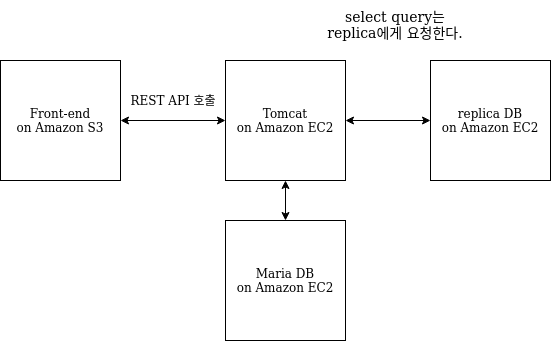

The diagram above was exported from draw.io. Its source (the exported page's mxGraphModel, read from the mxfile embedded in the PNG):
<mxGraphModel dx="1053" dy="623" grid="1" gridSize="10" guides="1" tooltips="1" connect="1" arrows="1" fold="1" page="1" pageScale="1" pageWidth="850" pageHeight="1100" math="0" shadow="0">
  <root>
    <mxCell id="0" />
    <mxCell id="1" parent="0" />
    <mxCell id="huwU3dJh2a54nuDfVWZ8-1" value="Front-end&lt;br&gt;&lt;div&gt;on Amazon S3&lt;/div&gt;" style="whiteSpace=wrap;html=1;aspect=fixed;" vertex="1" parent="1">
      <mxGeometry x="80" y="280" width="120" height="120" as="geometry" />
    </mxCell>
    <mxCell id="huwU3dJh2a54nuDfVWZ8-9" value="REST API 호출" style="text;html=1;strokeColor=none;fillColor=none;align=center;verticalAlign=middle;whiteSpace=wrap;rounded=0;" vertex="1" parent="1">
      <mxGeometry x="193" y="310" width="120" height="20" as="geometry" />
    </mxCell>
    <mxCell id="huwU3dJh2a54nuDfVWZ8-16" value="Tomcat&lt;br&gt;&lt;div&gt;on Amazon EC2&lt;/div&gt;" style="whiteSpace=wrap;html=1;aspect=fixed;" vertex="1" parent="1">
      <mxGeometry x="305" y="280" width="120" height="120" as="geometry" />
    </mxCell>
    <mxCell id="huwU3dJh2a54nuDfVWZ8-17" value="Maria DB&lt;br&gt;&lt;div&gt;on Amazon EC2&lt;/div&gt;" style="whiteSpace=wrap;html=1;aspect=fixed;" vertex="1" parent="1">
      <mxGeometry x="305" y="440" width="120" height="120" as="geometry" />
    </mxCell>
    <mxCell id="huwU3dJh2a54nuDfVWZ8-18" value="" style="endArrow=classic;startArrow=classic;html=1;fontSize=15;entryX=0.5;entryY=1;entryDx=0;entryDy=0;exitX=0.5;exitY=0;exitDx=0;exitDy=0;" edge="1" parent="1" source="huwU3dJh2a54nuDfVWZ8-17" target="huwU3dJh2a54nuDfVWZ8-16">
      <mxGeometry width="50" height="50" relative="1" as="geometry">
        <mxPoint x="370" y="510" as="sourcePoint" />
        <mxPoint x="420" y="460" as="targetPoint" />
      </mxGeometry>
    </mxCell>
    <mxCell id="huwU3dJh2a54nuDfVWZ8-19" value="" style="endArrow=classic;startArrow=classic;html=1;fontSize=15;entryX=0;entryY=0.5;entryDx=0;entryDy=0;exitX=1;exitY=0.5;exitDx=0;exitDy=0;" edge="1" parent="1" source="huwU3dJh2a54nuDfVWZ8-1" target="huwU3dJh2a54nuDfVWZ8-16">
      <mxGeometry width="50" height="50" relative="1" as="geometry">
        <mxPoint x="370" y="510" as="sourcePoint" />
        <mxPoint x="420" y="460" as="targetPoint" />
      </mxGeometry>
    </mxCell>
    <mxCell id="huwU3dJh2a54nuDfVWZ8-21" value="replica DB&lt;br&gt;&lt;div&gt;on Amazon EC2&lt;/div&gt;" style="whiteSpace=wrap;html=1;aspect=fixed;" vertex="1" parent="1">
      <mxGeometry x="510" y="280" width="120" height="120" as="geometry" />
    </mxCell>
    <mxCell id="huwU3dJh2a54nuDfVWZ8-22" value="" style="endArrow=classic;startArrow=classic;html=1;fontSize=15;entryX=0;entryY=0.5;entryDx=0;entryDy=0;exitX=1;exitY=0.5;exitDx=0;exitDy=0;" edge="1" parent="1" source="huwU3dJh2a54nuDfVWZ8-16" target="huwU3dJh2a54nuDfVWZ8-21">
      <mxGeometry width="50" height="50" relative="1" as="geometry">
        <mxPoint x="370" y="360" as="sourcePoint" />
        <mxPoint x="420" y="310" as="targetPoint" />
      </mxGeometry>
    </mxCell>
    <mxCell id="huwU3dJh2a54nuDfVWZ8-23" value="select query는 replica에게 요청한다." style="text;html=1;strokeColor=none;fillColor=none;align=center;verticalAlign=middle;whiteSpace=wrap;rounded=0;fontSize=14;" vertex="1" parent="1">
      <mxGeometry x="400" y="220" width="150" height="50" as="geometry" />
    </mxCell>
  </root>
</mxGraphModel>